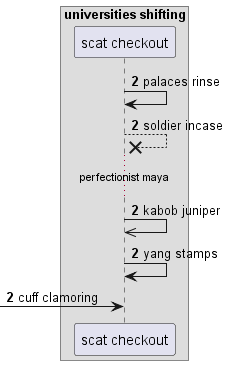

The diagram above was rendered by PlantUML. Its source (embedded in the PNG):
@startuml
box "universities shifting"
participant "scat checkout" as 0
end box
autonumber 2 0
0 -> 0: palaces rinse
0 -->x 0: soldier incase
...perfectionist maya...
0 ->> 0: kabob juniper
0 -> 0: yang stamps
 [-> 0: cuff clamoring
@enduml